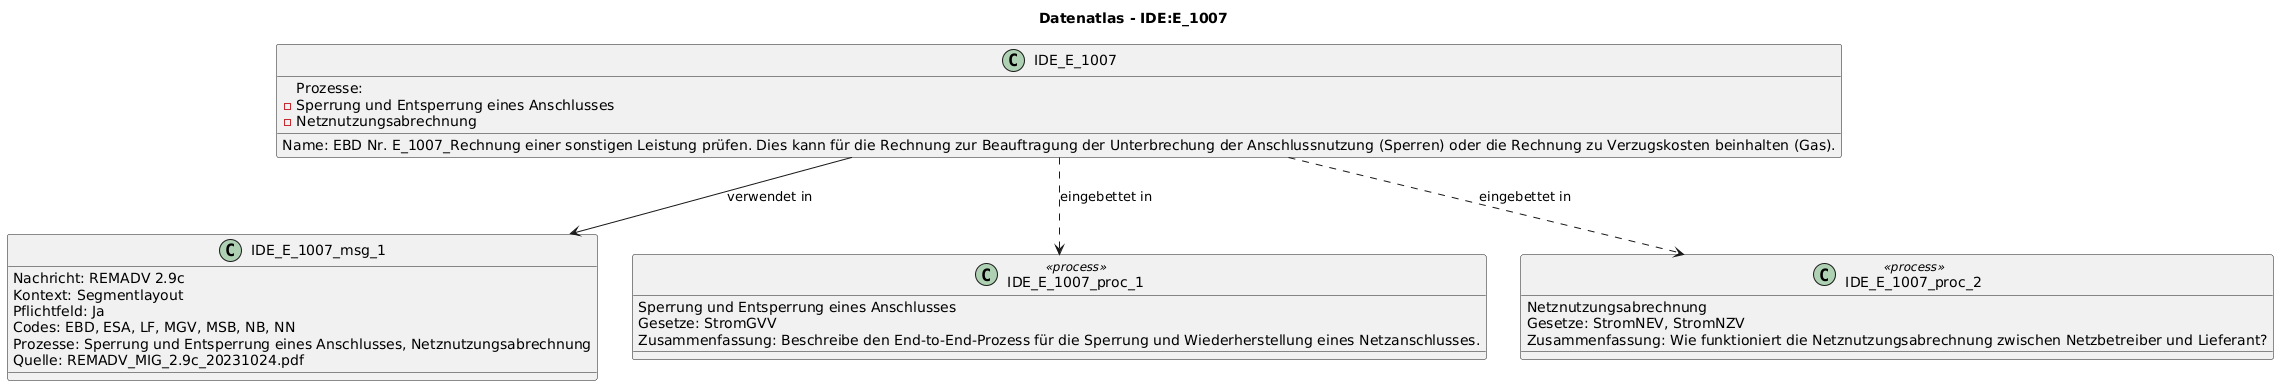

The diagram above was rendered by PlantUML. Its source (embedded in the PNG):
@startuml
title Datenatlas - IDE:E_1007
class IDE_E_1007 {
  Name: EBD Nr. E_1007_Rechnung einer sonstigen Leistung prüfen. Dies kann für die Rechnung zur Beauftragung der Unterbrechung der Anschlussnutzung (Sperren) oder die Rechnung zu Verzugskosten beinhalten (Gas).
  Prozesse:
    - Sperrung und Entsperrung eines Anschlusses
    - Netznutzungsabrechnung
}
class IDE_E_1007_msg_1 {
  Nachricht: REMADV 2.9c
  Kontext: Segmentlayout
  Pflichtfeld: Ja
  Codes: EBD, ESA, LF, MGV, MSB, NB, NN
  Prozesse: Sperrung und Entsperrung eines Anschlusses, Netznutzungsabrechnung
  Quelle: REMADV_MIG_2.9c_20231024.pdf
}
IDE_E_1007 --> IDE_E_1007_msg_1 : verwendet in
class IDE_E_1007_proc_1 <<process>> {
  Sperrung und Entsperrung eines Anschlusses
  Gesetze: StromGVV
  Zusammenfassung: Beschreibe den End-to-End-Prozess für die Sperrung und Wiederherstellung eines Netzanschlusses.
}
IDE_E_1007 ..> IDE_E_1007_proc_1 : eingebettet in
class IDE_E_1007_proc_2 <<process>> {
  Netznutzungsabrechnung
  Gesetze: StromNEV, StromNZV
  Zusammenfassung: Wie funktioniert die Netznutzungsabrechnung zwischen Netzbetreiber und Lieferant?
}
IDE_E_1007 ..> IDE_E_1007_proc_2 : eingebettet in
@enduml